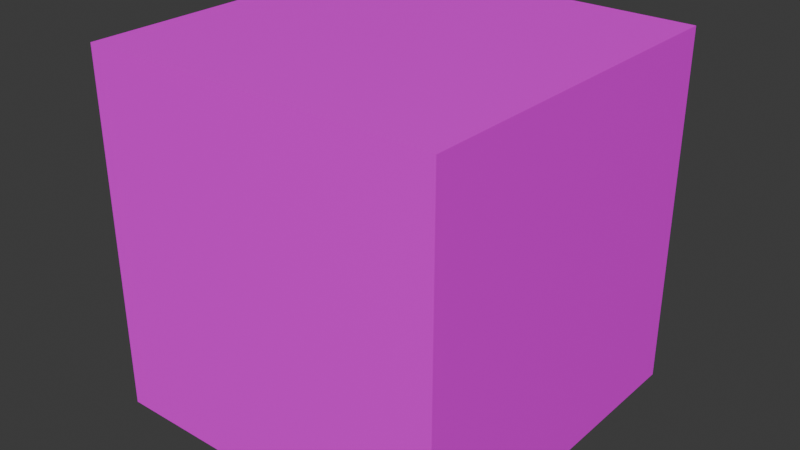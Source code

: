 # Source: cube.blend  (saved by Blender 4.2.66; exported with 4.5.12 LTS)
import bpy
from mathutils import Matrix  # noqa: F401  (used for matrix-valued properties, if any)

bpy.ops.wm.read_factory_settings(use_empty=True)
scene = bpy.context.scene
scene.name = 'Scene'

# ---- collections
col_collection = bpy.data.collections.new('Collection'); scene.collection.children.link(col_collection)

# ---- images (referenced by path relative to the original .blend; pixels are not part of the script)
import os
ASSET_DIR = os.environ.get("B2B_ASSET_DIR", "")  # directory of the original .blend (textures are referenced by path, not embedded)
HERE = os.path.dirname(os.path.abspath(__file__))  # packed textures are extracted next to this script under _unpacked/

def load_image(name, relpath, width, height, colorspace="sRGB"):
    """Load a texture the original file referenced (path relative to the .blend, or extracted next to this script)."""
    p = next((c for c in (os.path.join(HERE, relpath), os.path.join(ASSET_DIR, relpath)) if relpath and os.path.exists(c)), "")
    if p:
        img = bpy.data.images.load(p, check_existing=True)
        img.name = name
    else:  # same state as the original file: an image datablock whose file is absent (Cycles renders it pink)
        img = bpy.data.images.new(name, width, height)
        img.source = "FILE"
        img.filepath = "//" + (relpath or name)
    img.colorspace_settings.name = colorspace
    return img
img_cube = load_image('cube', 'cube.bmp', 1024, 1024, 'sRGB')

# ---- materials (node trees are filled in below, after node groups)
mat_material = bpy.data.materials.new('Material')
mat_material.alpha_threshold = 0.0
mat_material.use_transparent_shadow = False
mat_material.roughness = 0.5
mat_material.line_color = (0.0, 0.0, 0.0, 1.0)

# ---- material node trees
mat_material.use_nodes = True; mat_material.node_tree.nodes.clear()
_N = mat_material.node_tree.nodes; _L = mat_material.node_tree.links
n0 = _N.new('ShaderNodeOutputMaterial'); n0.name = 'Material Output'; n0.location = (300, 300)
n1 = _N.new('ShaderNodeBsdfPrincipled'); n1.name = 'Principled BSDF'; n1.location = (10, 300)
n1.inputs[3].default_value = 1.45
n2 = _N.new('ShaderNodeTexImage'); n2.name = 'Image Texture'; n2.location = (-367, 167)
n2.image = img_cube
_L.new(n1.outputs[0], n0.inputs[0])
_L.new(n2.outputs[0], n1.inputs[0])
n0.is_active_output = True

# ---- world
world_world = bpy.data.worlds.new('World'); scene.world = world_world
world_world.use_nodes = True; world_world.node_tree.nodes.clear()
_N = world_world.node_tree.nodes; _L = world_world.node_tree.links
n0 = _N.new('ShaderNodeOutputWorld'); n0.name = 'World Output'; n0.location = (300, 300)
n1 = _N.new('ShaderNodeBackground'); n1.name = 'Background'; n1.location = (10, 300)
n1.inputs[0].default_value = (0.05088, 0.05088, 0.05088, 1.0)
_L.new(n1.outputs[0], n0.inputs[0])
n0.is_active_output = True
world_world.color = (0.05088, 0.05088, 0.05088)
world_world.sun_shadow_jitter_overblur = 0.0

# ---- meshes
me_cube = bpy.data.meshes.new('Cube')
me_cube.from_pydata([(1.0, 1.0, 1.0), (1.0, 1.0, -1.0), (1.0, -1.0, 1.0), (1.0, -1.0, -1.0), (-1.0, 1.0, 1.0), (-1.0, 1.0, -1.0), (-1.0, -1.0, 1.0), (-1.0, -1.0, -1.0)], [], [(0, 4, 6, 2), (3, 2, 6, 7), (7, 6, 4, 5), (5, 1, 3, 7), (1, 0, 2, 3), (5, 4, 0, 1)])
_uv = me_cube.uv_layers.new(name='UVMap')
_uv.uv.foreach_set('vector', [0.2802, 0.05313, 0.2802, 0.2802, 0.05313, 0.2802, 0.05313, 0.05313, 0.2802, 0.6135, 0.05313, 0.6135, 0.05313, 0.3865, 0.2802, 0.3865, 0.6135, 0.2802, 0.3865, 0.2802, 0.3865, 0.05313, 0.6135, 0.05313, 0.6135, 0.3865, 0.6135, 0.6135, 0.3865, 0.6135, 0.3865, 0.3865, 0.2802, 0.9469, 0.05313, 0.9469, 0.05313, 0.7198, 0.2802, 0.7198, 0.6135, 0.9469, 0.3865, 0.9469, 0.3865, 0.7198, 0.6135, 0.7198])
me_cube.materials.append(mat_material)
me_cube.use_mirror_vertex_groups = False
me_cube.update()

# ---- objects
ob_cube = bpy.data.objects.new('Cube', me_cube)

# ---- transforms, parenting, visibility, modifiers, constraints
ob_cube.location = (0.0, 0.0, 0.0)
ob_cube.lock_rotations_4d = False
ob_cube.empty_display_type = 'ARROWS'
ob_cube.lineart.crease_threshold = 0.0

# ---- collection membership
col_collection.objects.link(ob_cube)

# ---- scene / render settings (as saved in the file)
scene.frame_start = 1; scene.frame_end = 250; scene.frame_set(1)
scene.render.engine = 'BLENDER_EEVEE_NEXT'
bpy.context.view_layer.update()

# ---- added for rendering (the .blend has no active camera and no usable light): camera, sun
cam_auto = bpy.data.cameras.new('AutoCamera')
cam_auto.lens = 50.0
cam_auto.sensor_width = 36.0
cam_auto.clip_end = 1000.0
ob_auto_camera = bpy.data.objects.new('AutoCamera', cam_auto)
scene.collection.objects.link(ob_auto_camera)
ob_auto_camera.location = (3.20507, -3.84609, 2.56406)
ob_auto_camera.rotation_euler = (1.09748, -7.21219e-08, 0.694738)
scene.camera = ob_auto_camera
light_auto_sun = bpy.data.lights.new('AutoSun', 'SUN')
light_auto_sun.energy = 3.0
light_auto_sun.angle = 0.0523599
ob_auto_sun = bpy.data.objects.new('AutoSun', light_auto_sun)
scene.collection.objects.link(ob_auto_sun)
ob_auto_sun.rotation_euler = (0.872665, 0.174533, 0.523599)
bpy.context.view_layer.update()
